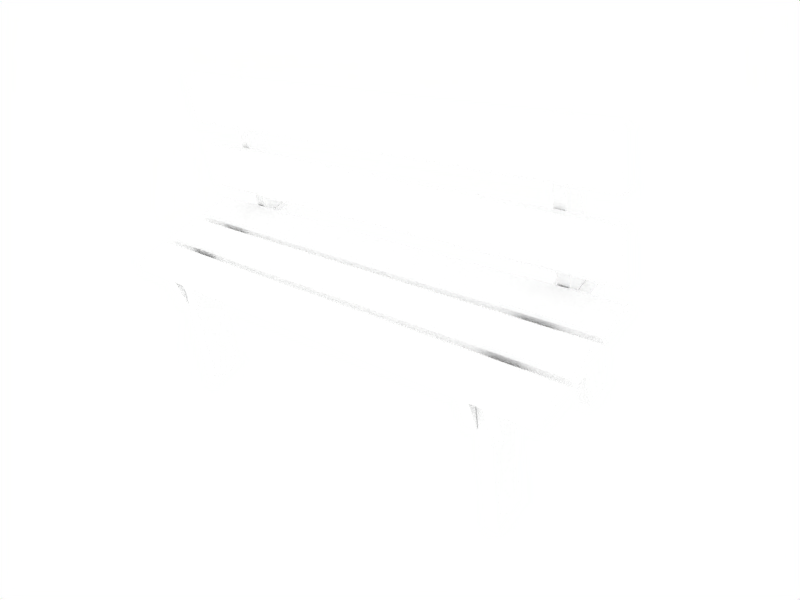 # Source: painted-bench.blend  (saved by Blender 2.43.0; exported with 4.5.12 LTS)
import bpy
from mathutils import Matrix  # noqa: F401  (used for matrix-valued properties, if any)

bpy.ops.wm.read_factory_settings(use_empty=True)
scene = bpy.context.scene
scene.name = 'Scene'

# ---- collections
col_collection_1 = bpy.data.collections.new('Collection 1'); scene.collection.children.link(col_collection_1)
col_collection_2 = bpy.data.collections.new('Collection 2'); scene.collection.children.link(col_collection_2)

# ---- materials (node trees are filled in below, after node groups)
mat_white_paint = bpy.data.materials.new('White paint')
mat_white_paint.alpha_threshold = 0.0
mat_white_paint.preview_render_type = 'FLAT'
mat_white_paint.diffuse_color = (1.0, 1.0, 1.0, 1.0)
mat_white_paint.roughness = 0.5
mat_white_paint.specular_intensity = 0.8811
mat_white_paint.line_color = (0.0, 0.0, 0.0, 1.0)

# ---- material node trees

# ---- world
world_world = bpy.data.worlds.new('World'); scene.world = world_world
world_world.color = (1.0, 1.0, 1.0)
world_world.use_sun_shadow = False
world_world.sun_shadow_jitter_overblur = 0.0
world_world.cycles.sampling_method = 'MANUAL'
world_world.cycles.sample_map_resolution = 256

# ---- cameras
cam_camera = bpy.data.cameras.new('Camera')
cam_camera.passepartout_alpha = 0.2
cam_camera.clip_end = 100.0
cam_camera.lens = 35.0
cam_camera.ortho_scale = 7.314
cam_camera.show_limits = True
cam_camera.show_passepartout = False
cam_camera.show_safe_areas = True
cam_camera.dof.focus_distance = 0.0
cam_camera.dof.aperture_fstop = 128.0

# ---- lights
light_spot = bpy.data.lights.new('Spot', 'POINT')
light_spot.transmission_factor = 0.0
light_spot.cutoff_distance = 30.0
light_spot.energy = 100.0
light_spot.shadow_buffer_clip_start = 8.0
light_spot.shadow_soft_size = 1.0
light_spot.shadow_maximum_resolution = 0.006
light_spot.use_absolute_resolution = True
light_spot.cycles.use_multiple_importance_sampling = False

# ---- meshes
me_wooden_bench = bpy.data.meshes.new('Wooden bench')
me_wooden_bench.from_pydata([(5.943, 1.394, 0.2982), (5.943, 1.228, 0.3273), (-5.943, 1.228, 0.3273), (-5.943, 1.394, 0.2982), (5.943, 1.602, 1.48), (-5.943, 1.602, 1.48), (-5.943, 1.437, 1.509), (5.943, 1.437, 1.509), (6.0, 1.408, 0.3825), (6.0, 1.587, 1.396), (6.0, 1.422, 1.425), (6.0, 1.243, 0.4116), (5.943, 1.187, 0.4215), (5.943, 1.366, 1.435), (-5.943, 1.366, 1.435), (-5.943, 1.187, 0.4215), (-6.0, 1.243, 0.4116), (-6.0, 1.422, 1.425), (-6.0, 1.587, 1.396), (-6.0, 1.408, 0.3825), (5.943, 1.643, 1.386), (5.943, 1.465, 0.3726), (-5.943, 1.465, 0.3726), (-5.943, 1.643, 1.386), (-5.943, 1.952, 3.136), (-5.943, 1.773, 2.123), (5.943, 1.773, 2.123), (5.943, 1.952, 3.136), (-6.0, 1.717, 2.132), (-6.0, 1.896, 3.146), (-6.0, 1.731, 3.175), (-6.0, 1.552, 2.162), (-5.943, 1.496, 2.171), (-5.943, 1.674, 3.185), (5.943, 1.674, 3.185), (5.943, 1.496, 2.171), (6.0, 1.552, 2.162), (6.0, 1.731, 3.175), (6.0, 1.896, 3.146), (6.0, 1.717, 2.132), (5.943, 1.745, 3.259), (-5.943, 1.745, 3.259), (-5.943, 1.91, 3.23), (5.943, 1.91, 3.23), (-5.943, 1.702, 2.048), (-5.943, 1.537, 2.077), (5.943, 1.537, 2.077), (5.943, 1.702, 2.048), (5.943, -1.762, -0.304), (5.943, -1.762, -0.1364), (-5.943, -1.762, -0.1364), (-5.943, -1.762, -0.304), (5.943, -0.8022, -0.304), (-5.943, -0.8022, -0.304), (-5.943, -0.8022, -0.1364), (5.943, -0.8022, -0.1364), (6.0, -1.694, -0.304), (6.0, -0.8707, -0.304), (6.0, -0.8707, -0.1364), (6.0, -1.694, -0.1364), (5.943, -1.694, -0.07933), (5.943, -0.8707, -0.07933), (-5.943, -0.8707, -0.07933), (-5.943, -1.694, -0.07933), (-6.0, -1.694, -0.1364), (-6.0, -0.8707, -0.1364), (-6.0, -0.8707, -0.304), (-6.0, -1.694, -0.304), (5.943, -0.8707, -0.361), (5.943, -1.694, -0.361), (-5.943, -1.694, -0.361), (-5.943, -0.8707, -0.361), (-5.943, 0.2123, -0.361), (-5.943, -0.6109, -0.361), (5.943, -0.6109, -0.361), (5.943, 0.2123, -0.361), (-6.0, -0.6109, -0.304), (-6.0, 0.2123, -0.304), (-6.0, 0.2123, -0.1364), (-6.0, -0.6109, -0.1364), (-5.943, -0.6109, -0.07933), (-5.943, 0.2123, -0.07933), (5.943, 0.2123, -0.07933), (5.943, -0.6109, -0.07933), (6.0, -0.6109, -0.1364), (6.0, 0.2123, -0.1364), (6.0, 0.2123, -0.304), (6.0, -0.6109, -0.304), (5.943, 0.2807, -0.1364), (-5.943, 0.2807, -0.1364), (-5.943, 0.2807, -0.304), (5.943, 0.2807, -0.304), (-5.943, -0.6793, -0.304), (-5.943, -0.6793, -0.1364), (5.943, -0.6793, -0.1364), (5.943, -0.6793, -0.304), (5.943, 0.4036, -0.304), (5.943, 0.4036, -0.1364), (-5.943, 0.4036, -0.1364), (-5.943, 0.4036, -0.304), (5.943, 1.364, -0.304), (-5.943, 1.364, -0.304), (-5.943, 1.364, -0.1364), (5.943, 1.364, -0.1364), (6.0, 0.472, -0.304), (6.0, 1.295, -0.304), (6.0, 1.295, -0.1364), (6.0, 0.472, -0.1364), (5.943, 0.472, -0.07933), (5.943, 1.295, -0.07933), (-5.943, 1.295, -0.07933), (-5.943, 0.472, -0.07933), (-6.0, 0.472, -0.1364), (-6.0, 1.295, -0.1364), (-6.0, 1.295, -0.304), (-6.0, 0.472, -0.304), (5.943, 1.295, -0.361), (5.943, 0.472, -0.361), (-5.943, 0.472, -0.361), (-5.943, 1.295, -0.361), (-4.715, -1.662, -0.371), (-4.994, -1.662, -0.371), (-4.994, -1.662, -1.169), (-4.715, -1.662, -1.169), (-4.715, 2.181, -0.371), (-4.994, 2.181, -0.371), (-4.994, 2.181, -1.169), (-4.715, 2.181, -1.169), (-4.429, 2.18, -0.1362), (-4.708, 2.18, -0.1362), (-4.708, 1.382, -0.1362), (-4.429, 1.382, -0.1362), (-4.429, 2.18, -3.474), (-4.708, 2.18, -3.474), (-4.708, 1.382, -3.474), (-4.429, 1.382, -3.474), (-4.708, -1.345, -3.475), (-4.429, -1.345, -3.475), (-4.708, -0.6134, -0.3758), (-4.429, -0.6134, -0.3758), (-4.429, -1.45, -0.3758), (-4.708, -1.45, -0.3758), (-4.429, -2.181, -3.475), (-4.708, -2.181, -3.475), (-4.429, 1.96, 3.109), (-4.708, 1.96, 3.109), (-4.708, 2.18, 3.109), (-4.429, 2.18, 3.109), (-4.148, 2.181, -1.169), (-4.427, 2.181, -1.169), (-4.427, 2.181, -0.371), (-4.148, 2.181, -0.371), (-4.148, -1.662, -1.169), (-4.427, -1.662, -1.169), (-4.427, -1.662, -0.371), (-4.148, -1.662, -0.371), (4.994, -1.662, -0.371), (4.715, -1.662, -0.371), (4.715, -1.662, -1.169), (4.994, -1.662, -1.169), (4.994, 2.181, -0.371), (4.715, 2.181, -0.371), (4.715, 2.181, -1.169), (4.994, 2.181, -1.169), (4.713, 2.18, 3.109), (4.434, 2.18, 3.109), (4.434, 1.96, 3.109), (4.713, 1.96, 3.109), (4.434, -2.181, -3.475), (4.713, -2.181, -3.475), (4.434, -1.45, -0.3758), (4.713, -1.45, -0.3758), (4.713, -0.6134, -0.3758), (4.434, -0.6134, -0.3758), (4.713, -1.345, -3.475), (4.434, -1.345, -3.475), (4.713, 1.382, -3.474), (4.434, 1.382, -3.474), (4.434, 2.18, -3.474), (4.713, 2.18, -3.474), (4.713, 1.382, -0.1362), (4.434, 1.382, -0.1362), (4.434, 2.18, -0.1362), (4.713, 2.18, -0.1362), (4.427, 2.181, -1.169), (4.148, 2.181, -1.169), (4.148, 2.181, -0.371), (4.427, 2.181, -0.371), (4.427, -1.662, -1.169), (4.148, -1.662, -1.169), (4.148, -1.662, -0.371), (4.427, -1.662, -0.371)], [], [(0, 1, 2, 3), (4, 5, 6, 7), (8, 9, 10, 11), (12, 13, 14, 15), (16, 17, 18, 19), (20, 21, 22, 23), (1, 0, 8, 11), (2, 1, 12, 15), (3, 2, 16, 19), (21, 0, 3, 22), (4, 20, 23, 5), (6, 5, 18, 17), (6, 14, 13, 7), (4, 7, 10, 9), (8, 21, 20, 9), (10, 13, 12, 11), (14, 17, 16, 15), (18, 23, 22, 19), (0, 21, 8), (1, 11, 12), (2, 15, 16), (3, 19, 22), (4, 9, 20), (5, 23, 18), (6, 17, 14), (7, 13, 10), (47, 46, 45, 44), (43, 42, 41, 40), (39, 38, 37, 36), (35, 34, 33, 32), (31, 30, 29, 28), (27, 26, 25, 24), (46, 47, 39, 36), (45, 46, 35, 32), (44, 45, 31, 28), (44, 25, 26, 47), (43, 27, 24, 42), (41, 42, 29, 30), (41, 33, 34, 40), (43, 40, 37, 38), (39, 26, 27, 38), (37, 34, 35, 36), (33, 30, 31, 32), (29, 24, 25, 28), (47, 26, 39), (46, 36, 35), (45, 32, 31), (44, 28, 25), (43, 38, 27), (42, 24, 29), (41, 30, 33), (40, 34, 37), (48, 49, 50, 51), (52, 53, 54, 55), (56, 57, 58, 59), (60, 61, 62, 63), (64, 65, 66, 67), (68, 69, 70, 71), (49, 48, 56, 59), (50, 49, 60, 63), (51, 50, 64, 67), (69, 48, 51, 70), (52, 68, 71, 53), (54, 53, 66, 65), (54, 62, 61, 55), (52, 55, 58, 57), (56, 69, 68, 57), (58, 61, 60, 59), (62, 65, 64, 63), (66, 71, 70, 67), (48, 69, 56), (49, 59, 60), (50, 63, 64), (51, 67, 70), (52, 57, 68), (53, 71, 66), (54, 65, 62), (55, 61, 58), (95, 94, 93, 92), (91, 90, 89, 88), (87, 86, 85, 84), (83, 82, 81, 80), (79, 78, 77, 76), (75, 74, 73, 72), (94, 95, 87, 84), (93, 94, 83, 80), (92, 93, 79, 76), (92, 73, 74, 95), (91, 75, 72, 90), (89, 90, 77, 78), (89, 81, 82, 88), (91, 88, 85, 86), (87, 74, 75, 86), (85, 82, 83, 84), (81, 78, 79, 80), (77, 72, 73, 76), (95, 74, 87), (94, 84, 83), (93, 80, 79), (92, 76, 73), (91, 86, 75), (90, 72, 77), (89, 78, 81), (88, 82, 85), (96, 97, 98, 99), (100, 101, 102, 103), (104, 105, 106, 107), (108, 109, 110, 111), (112, 113, 114, 115), (116, 117, 118, 119), (97, 96, 104, 107), (98, 97, 108, 111), (99, 98, 112, 115), (99, 118, 117, 96), (100, 116, 119, 101), (102, 101, 114, 113), (102, 110, 109, 103), (100, 103, 106, 105), (104, 117, 116, 105), (106, 109, 108, 107), (110, 113, 112, 111), (114, 119, 118, 115), (96, 117, 104), (97, 107, 108), (98, 111, 112), (99, 115, 118), (100, 105, 116), (101, 119, 114), (102, 113, 110), (103, 109, 106), (120, 121, 122, 123), (124, 127, 126, 125), (120, 124, 125, 121), (121, 125, 126, 122), (122, 126, 127, 123), (124, 120, 123, 127), (135, 134, 133, 132), (135, 131, 130, 134), (134, 130, 129, 133), (133, 129, 128, 132), (131, 135, 132, 128), (136, 138, 139, 137), (137, 139, 140, 142), (136, 138, 141, 143), (138, 139, 140, 141), (137, 136, 143, 142), (143, 141, 140, 142), (130, 131, 144, 145), (129, 130, 145, 146), (128, 129, 146, 147), (131, 128, 147, 144), (144, 147, 146, 145), (155, 154, 153, 152), (151, 148, 149, 150), (155, 151, 150, 154), (154, 150, 149, 153), (153, 149, 148, 152), (151, 155, 152, 148), (191, 190, 189, 188), (187, 184, 185, 186), (191, 187, 186, 190), (190, 186, 185, 189), (189, 185, 184, 188), (187, 191, 188, 184), (176, 177, 178, 179), (176, 180, 181, 177), (177, 181, 182, 178), (178, 182, 183, 179), (180, 176, 179, 183), (175, 173, 172, 174), (174, 172, 171, 169), (175, 173, 170, 168), (173, 172, 171, 170), (174, 175, 168, 169), (168, 170, 171, 169), (181, 180, 167, 166), (182, 181, 166, 165), (183, 182, 165, 164), (180, 183, 164, 167), (167, 164, 165, 166), (156, 157, 158, 159), (160, 163, 162, 161), (156, 160, 161, 157), (157, 161, 162, 158), (158, 162, 163, 159), (160, 156, 159, 163)])
me_wooden_bench.materials.append(mat_white_paint)
me_wooden_bench.use_remesh_preserve_volume = False
me_wooden_bench.use_remesh_preserve_attributes = False
me_wooden_bench.use_mirror_vertex_groups = False
me_wooden_bench.update()

# ---- objects
ob_lamp = bpy.data.objects.new('Lamp', light_spot)
ob_camera = bpy.data.objects.new('Camera', cam_camera)
ob_wooden_bench = bpy.data.objects.new('Wooden bench', me_wooden_bench)

# ---- transforms, parenting, visibility, modifiers, constraints
ob_lamp.location = (-9.524e-16, -10.0, 7.0)
ob_lamp.rotation_euler = (0.8296, 9.588e-09, -2.436e-09)
ob_lamp.lock_rotations_4d = False
ob_lamp.empty_display_type = 'ARROWS'
ob_lamp.color = (0.0, 0.0, 0.0, 0.0)
ob_lamp.lineart.crease_threshold = 0.0
ob_camera.location = (11.6, -7.985, 9.374)
ob_camera.rotation_euler = (0.8963, 0.265, 0.698)
ob_camera.lock_rotations_4d = False
ob_camera.empty_display_type = 'ARROWS'
ob_camera.color = (0.0, 0.0, 0.0, 0.0)
ob_camera.display_type = 'WIRE'
ob_camera.lineart.crease_threshold = 0.0
ob_wooden_bench.location = (0.0, 0.0, 0.0)
ob_wooden_bench.lock_rotations_4d = False
ob_wooden_bench.empty_display_type = 'ARROWS'
ob_wooden_bench.color = (0.0, 0.0, 0.0, 1.0)
ob_wooden_bench.lineart.crease_threshold = 0.0

# ---- collection membership
col_collection_1.objects.link(ob_lamp)
col_collection_1.objects.link(ob_camera)
col_collection_2.objects.link(ob_wooden_bench)

# ---- scene / render settings (as saved in the file)
scene.camera = ob_camera
scene.frame_start = 1; scene.frame_end = 250; scene.frame_set(1)
scene.render.engine = 'BLENDER_EEVEE_NEXT'
scene.render.image_settings.file_format = 'JPEG'
scene.render.image_settings.color_mode = 'RGB'
scene.render.image_settings.quality = 100
scene.render.image_settings.compression = 100
scene.render.image_settings.exr_codec = 'RLE'
scene.render.resolution_x = 800
scene.render.resolution_y = 600
scene.render.resolution_percentage = 50
scene.render.pixel_aspect_x = 100.0
scene.render.pixel_aspect_y = 100.0
scene.render.fps = 25
scene.render.dither_intensity = 0.0
scene.render.use_compositing = False
scene.render.use_sequencer = False
scene.render.bake_margin = 2
scene.render.bake_bias = 0.0
scene.render.use_stamp_time = False
scene.render.use_stamp_date = False
scene.render.use_stamp_frame = False
scene.render.use_stamp_camera = False
scene.render.use_stamp_scene = False
scene.render.use_stamp_filename = False
scene.render.use_stamp_render_time = False
scene.render.stamp_font_size = 0
scene.cycles.use_denoising = False
scene.cycles.samples = 10
scene.cycles.sampling_pattern = 'TABULATED_SOBOL'
scene.cycles.light_sampling_threshold = 0.0
scene.cycles.use_adaptive_sampling = False
scene.cycles.use_light_tree = False
scene.cycles.blur_glossy = 0.0
scene.cycles.volume_bounces = 1
scene.cycles.pixel_filter_type = 'GAUSSIAN'
scene.cycles.sample_clamp_indirect = 0.0
scene.view_settings.view_transform = 'Raw'
bpy.context.view_layer.update()
